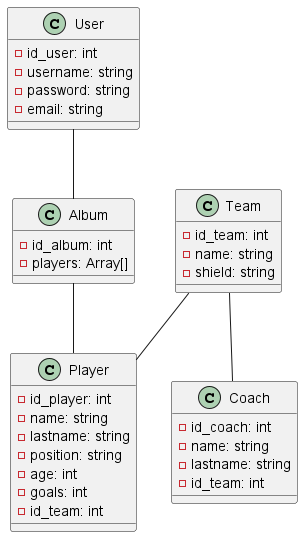

The diagram above was rendered by PlantUML. Its source (embedded in the PNG):
@startuml
class User {
    - id_user: int
    - username: string
    - password: string
    - email: string
}

class Album {
    - id_album: int
    - players: Array[]
}

class Player {
    - id_player: int
    - name: string
    - lastname: string
    - position: string
    - age: int
    - goals: int
    - id_team: int
}

class Coach {
    - id_coach: int
    - name: string
    - lastname: string
    - id_team: int
}

class Team {
    - id_team: int
    - name: string
    - shield: string
}

User  --  Album

Album --  Player

Team  --  Player
Team  --  Coach
@enduml